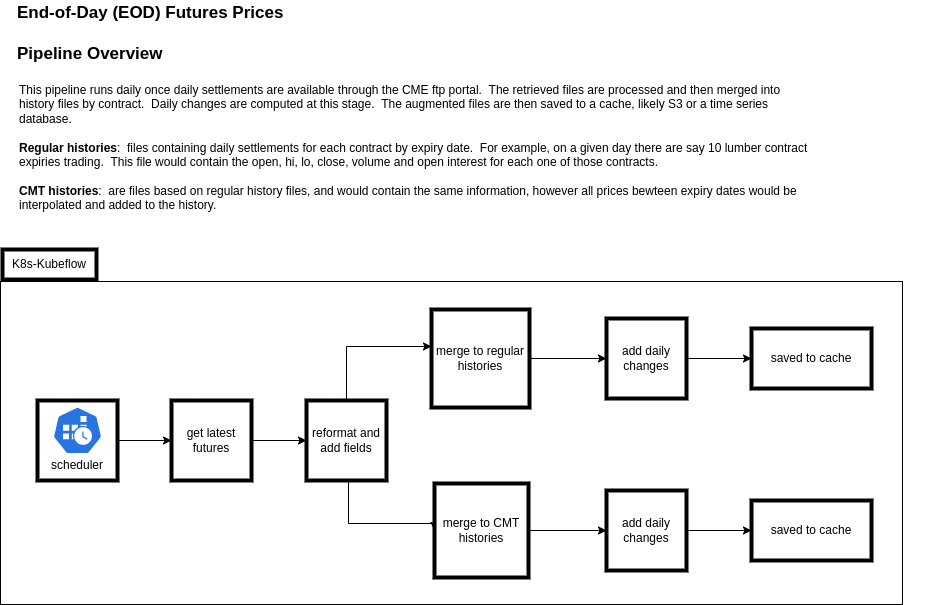

The diagram above was exported from draw.io. Its source (the exported page's mxGraphModel, read from the mxfile embedded in the PNG):
<mxGraphModel dx="1350" dy="878" grid="0" gridSize="10" guides="1" tooltips="1" connect="1" arrows="1" fold="1" page="1" pageScale="1" pageWidth="1169" pageHeight="827" math="0" shadow="0">
  <root>
    <mxCell id="VBLlDeLO-tDapM-07lfq-0" />
    <mxCell id="VBLlDeLO-tDapM-07lfq-1" parent="VBLlDeLO-tDapM-07lfq-0" />
    <mxCell id="VBLlDeLO-tDapM-07lfq-2" value="" style="verticalLabelPosition=bottom;verticalAlign=top;html=1;shape=mxgraph.basic.rect;fillColor2=none;strokeWidth=1;size=20;indent=5;" vertex="1" parent="VBLlDeLO-tDapM-07lfq-1">
      <mxGeometry x="14" y="309" width="902" height="323" as="geometry" />
    </mxCell>
    <mxCell id="VBLlDeLO-tDapM-07lfq-4" value="" style="edgeStyle=orthogonalEdgeStyle;rounded=0;orthogonalLoop=1;jettySize=auto;html=1;" edge="1" parent="VBLlDeLO-tDapM-07lfq-1" target="VBLlDeLO-tDapM-07lfq-16">
      <mxGeometry relative="1" as="geometry">
        <mxPoint x="114" y="468" as="sourcePoint" />
      </mxGeometry>
    </mxCell>
    <mxCell id="VBLlDeLO-tDapM-07lfq-5" value="" style="whiteSpace=wrap;html=1;aspect=fixed;strokeWidth=4;" vertex="1" parent="VBLlDeLO-tDapM-07lfq-1">
      <mxGeometry x="51" y="428" width="80" height="80" as="geometry" />
    </mxCell>
    <mxCell id="VBLlDeLO-tDapM-07lfq-9" value="" style="endArrow=none;html=1;rounded=0;entryX=0.5;entryY=1;entryDx=0;entryDy=0;startArrow=none;" edge="1" parent="VBLlDeLO-tDapM-07lfq-1">
      <mxGeometry width="50" height="50" relative="1" as="geometry">
        <mxPoint x="941" y="516" as="sourcePoint" />
        <mxPoint x="941" y="516" as="targetPoint" />
      </mxGeometry>
    </mxCell>
    <mxCell id="VBLlDeLO-tDapM-07lfq-13" value="End-of-Day (EOD) Futures Prices&lt;br style=&quot;font-size: 17px;&quot;&gt;&lt;br style=&quot;font-size: 17px;&quot;&gt;Pipeline Overview" style="text;html=1;strokeColor=none;fillColor=none;align=left;verticalAlign=middle;whiteSpace=wrap;rounded=0;opacity=30;fontStyle=1;fontSize=17;" vertex="1" parent="VBLlDeLO-tDapM-07lfq-1">
      <mxGeometry x="29" y="28" width="365" height="66" as="geometry" />
    </mxCell>
    <mxCell id="WU3pgaXdZ6Sup3EaSVlN-13" value="" style="edgeStyle=orthogonalEdgeStyle;rounded=0;orthogonalLoop=1;jettySize=auto;html=1;" edge="1" parent="VBLlDeLO-tDapM-07lfq-1" source="VBLlDeLO-tDapM-07lfq-16" target="WU3pgaXdZ6Sup3EaSVlN-12">
      <mxGeometry relative="1" as="geometry" />
    </mxCell>
    <mxCell id="VBLlDeLO-tDapM-07lfq-16" value="get latest futures" style="whiteSpace=wrap;html=1;aspect=fixed;strokeWidth=4;" vertex="1" parent="VBLlDeLO-tDapM-07lfq-1">
      <mxGeometry x="185" y="428" width="80" height="80" as="geometry" />
    </mxCell>
    <mxCell id="VBLlDeLO-tDapM-07lfq-19" value="" style="sketch=0;html=1;dashed=0;whitespace=wrap;fillColor=#2875E2;strokeColor=#ffffff;points=[[0.005,0.63,0],[0.1,0.2,0],[0.9,0.2,0],[0.5,0,0],[0.995,0.63,0],[0.72,0.99,0],[0.5,1,0],[0.28,0.99,0]];shape=mxgraph.kubernetes.icon;prIcon=cronjob" vertex="1" parent="VBLlDeLO-tDapM-07lfq-1">
      <mxGeometry x="66" y="434" width="50" height="48" as="geometry" />
    </mxCell>
    <mxCell id="VBLlDeLO-tDapM-07lfq-20" value="scheduler" style="text;html=1;strokeColor=none;fillColor=none;align=center;verticalAlign=middle;whiteSpace=wrap;rounded=0;" vertex="1" parent="VBLlDeLO-tDapM-07lfq-1">
      <mxGeometry x="61" y="478" width="60" height="30" as="geometry" />
    </mxCell>
    <mxCell id="VBLlDeLO-tDapM-07lfq-26" value="K8s-Kubeflow" style="text;html=1;strokeColor=default;fillColor=none;align=center;verticalAlign=middle;whiteSpace=wrap;rounded=0;strokeWidth=4;" vertex="1" parent="VBLlDeLO-tDapM-07lfq-1">
      <mxGeometry x="16" y="277" width="94" height="30" as="geometry" />
    </mxCell>
    <mxCell id="WU3pgaXdZ6Sup3EaSVlN-15" value="" style="edgeStyle=orthogonalEdgeStyle;rounded=0;orthogonalLoop=1;jettySize=auto;html=1;" edge="1" parent="VBLlDeLO-tDapM-07lfq-1" source="WU3pgaXdZ6Sup3EaSVlN-0" target="VBLlDeLO-tDapM-07lfq-24">
      <mxGeometry relative="1" as="geometry" />
    </mxCell>
    <mxCell id="WU3pgaXdZ6Sup3EaSVlN-0" value="merge to regular histories" style="whiteSpace=wrap;html=1;aspect=fixed;strokeWidth=4;" vertex="1" parent="VBLlDeLO-tDapM-07lfq-1">
      <mxGeometry x="445" y="337" width="98" height="98" as="geometry" />
    </mxCell>
    <mxCell id="WU3pgaXdZ6Sup3EaSVlN-28" value="" style="edgeStyle=orthogonalEdgeStyle;rounded=0;orthogonalLoop=1;jettySize=auto;html=1;" edge="1" parent="VBLlDeLO-tDapM-07lfq-1" source="VBLlDeLO-tDapM-07lfq-24" target="WU3pgaXdZ6Sup3EaSVlN-27">
      <mxGeometry relative="1" as="geometry" />
    </mxCell>
    <mxCell id="VBLlDeLO-tDapM-07lfq-24" value="add daily changes" style="whiteSpace=wrap;html=1;aspect=fixed;strokeWidth=4;" vertex="1" parent="VBLlDeLO-tDapM-07lfq-1">
      <mxGeometry x="620" y="346" width="80" height="80" as="geometry" />
    </mxCell>
    <mxCell id="WU3pgaXdZ6Sup3EaSVlN-24" value="" style="edgeStyle=orthogonalEdgeStyle;rounded=0;orthogonalLoop=1;jettySize=auto;html=1;entryX=0;entryY=0.5;entryDx=0;entryDy=0;" edge="1" parent="VBLlDeLO-tDapM-07lfq-1" source="WU3pgaXdZ6Sup3EaSVlN-12" target="WU3pgaXdZ6Sup3EaSVlN-20">
      <mxGeometry relative="1" as="geometry">
        <mxPoint x="360" y="563" as="targetPoint" />
        <Array as="points">
          <mxPoint x="362" y="551" />
        </Array>
      </mxGeometry>
    </mxCell>
    <mxCell id="WU3pgaXdZ6Sup3EaSVlN-26" value="" style="edgeStyle=orthogonalEdgeStyle;rounded=0;orthogonalLoop=1;jettySize=auto;html=1;" edge="1" parent="VBLlDeLO-tDapM-07lfq-1" source="WU3pgaXdZ6Sup3EaSVlN-12" target="WU3pgaXdZ6Sup3EaSVlN-0">
      <mxGeometry relative="1" as="geometry">
        <mxPoint x="360" y="338" as="targetPoint" />
        <Array as="points">
          <mxPoint x="360" y="374" />
        </Array>
      </mxGeometry>
    </mxCell>
    <mxCell id="WU3pgaXdZ6Sup3EaSVlN-12" value="reformat and add fields" style="whiteSpace=wrap;html=1;aspect=fixed;strokeWidth=4;" vertex="1" parent="VBLlDeLO-tDapM-07lfq-1">
      <mxGeometry x="320" y="428" width="80" height="80" as="geometry" />
    </mxCell>
    <mxCell id="WU3pgaXdZ6Sup3EaSVlN-19" value="This pipeline runs daily once daily settlements are available through the CME ftp portal.&amp;nbsp; The retrieved files are processed and then merged into history files by contract.&amp;nbsp; Daily changes are computed at this stage.&amp;nbsp; The augmented files are then saved to a cache, likely S3 or a time series database.&lt;br&gt;&lt;br&gt;&lt;b&gt;Regular histories&lt;/b&gt;:&amp;nbsp; files containing daily settlements for each contract by expiry date.&amp;nbsp; For example, on a given day there are say 10 lumber contract expiries trading.&amp;nbsp; This file would contain the open, hi, lo, close, volume and open interest for each one of those contracts.&lt;br&gt;&lt;br&gt;&lt;b&gt;CMT histories&lt;/b&gt;:&amp;nbsp; are files based on regular history files, and would contain the same information, however all prices bewteen expiry dates would be interpolated and added to the history." style="text;html=1;strokeColor=none;fillColor=none;align=left;verticalAlign=top;whiteSpace=wrap;rounded=0;" vertex="1" parent="VBLlDeLO-tDapM-07lfq-1">
      <mxGeometry x="31" y="104" width="798" height="177" as="geometry" />
    </mxCell>
    <mxCell id="WU3pgaXdZ6Sup3EaSVlN-22" value="" style="edgeStyle=orthogonalEdgeStyle;rounded=0;orthogonalLoop=1;jettySize=auto;html=1;" edge="1" parent="VBLlDeLO-tDapM-07lfq-1" source="WU3pgaXdZ6Sup3EaSVlN-20" target="WU3pgaXdZ6Sup3EaSVlN-21">
      <mxGeometry relative="1" as="geometry" />
    </mxCell>
    <mxCell id="WU3pgaXdZ6Sup3EaSVlN-20" value="merge to CMT histories" style="whiteSpace=wrap;html=1;aspect=fixed;strokeWidth=4;" vertex="1" parent="VBLlDeLO-tDapM-07lfq-1">
      <mxGeometry x="448" y="511" width="94" height="94" as="geometry" />
    </mxCell>
    <mxCell id="WU3pgaXdZ6Sup3EaSVlN-30" value="" style="edgeStyle=orthogonalEdgeStyle;rounded=0;orthogonalLoop=1;jettySize=auto;html=1;" edge="1" parent="VBLlDeLO-tDapM-07lfq-1" source="WU3pgaXdZ6Sup3EaSVlN-21" target="WU3pgaXdZ6Sup3EaSVlN-29">
      <mxGeometry relative="1" as="geometry" />
    </mxCell>
    <mxCell id="WU3pgaXdZ6Sup3EaSVlN-21" value="add daily changes" style="whiteSpace=wrap;html=1;aspect=fixed;strokeWidth=4;" vertex="1" parent="VBLlDeLO-tDapM-07lfq-1">
      <mxGeometry x="620" y="518" width="80" height="80" as="geometry" />
    </mxCell>
    <mxCell id="WU3pgaXdZ6Sup3EaSVlN-27" value="saved to cache" style="whiteSpace=wrap;html=1;strokeWidth=4;" vertex="1" parent="VBLlDeLO-tDapM-07lfq-1">
      <mxGeometry x="765" y="356" width="120" height="60" as="geometry" />
    </mxCell>
    <mxCell id="WU3pgaXdZ6Sup3EaSVlN-29" value="saved to cache" style="whiteSpace=wrap;html=1;strokeWidth=4;" vertex="1" parent="VBLlDeLO-tDapM-07lfq-1">
      <mxGeometry x="765" y="528" width="120" height="60" as="geometry" />
    </mxCell>
  </root>
</mxGraphModel>